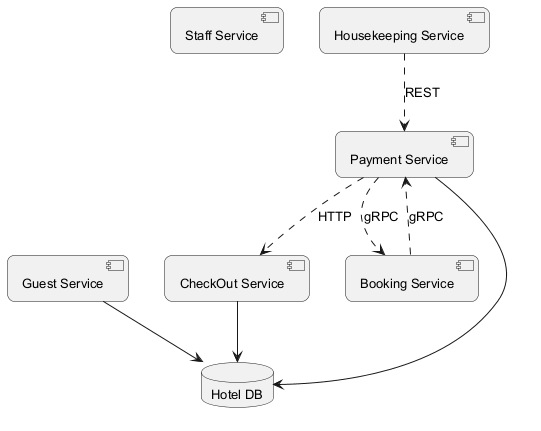

The diagram above was rendered by PlantUML. Its source (embedded in the PNG):
@startuml
skinparam backgroundColor #FFFFFF
skinparam roundCorner 15
skinparam defaultFontSize 13
component "Staff Service" as C_StaffService
component "Guest Service" as C_GuestService
component "CheckOut Service" as C_CheckOutService
component "Housekeeping Service" as C_HousekeepingService
component "Payment Service" as C_PaymentService
component "Booking Service" as C_BookingService
database "Hotel DB" as DB_hotel
C_GuestService --> DB_hotel
C_CheckOutService --> DB_hotel
C_PaymentService --> DB_hotel
C_BookingService ..> C_PaymentService : gRPC
C_HousekeepingService ..> C_PaymentService : REST
C_PaymentService ..> C_CheckOutService : HTTP
C_PaymentService ..> C_BookingService : gRPC
@enduml